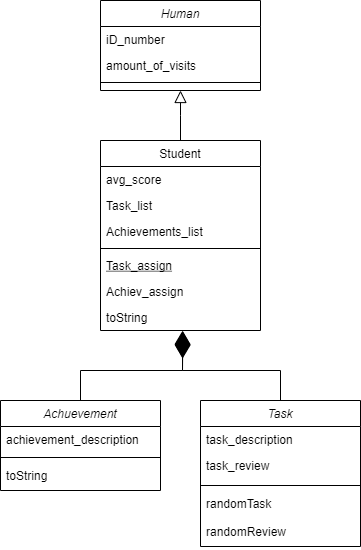

The diagram above was exported from draw.io. Its source (the exported page's mxGraphModel, read from the mxfile embedded in the PNG):
<mxGraphModel dx="670" dy="668" grid="1" gridSize="10" guides="1" tooltips="1" connect="1" arrows="1" fold="1" page="1" pageScale="1" pageWidth="827" pageHeight="1169" math="0" shadow="0">
  <root>
    <mxCell id="WIyWlLk6GJQsqaUBKTNV-0" />
    <mxCell id="WIyWlLk6GJQsqaUBKTNV-1" parent="WIyWlLk6GJQsqaUBKTNV-0" />
    <mxCell id="zkfFHV4jXpPFQw0GAbJ--0" value="Human" style="swimlane;fontStyle=2;align=center;verticalAlign=top;childLayout=stackLayout;horizontal=1;startSize=26;horizontalStack=0;resizeParent=1;resizeLast=0;collapsible=1;marginBottom=0;rounded=0;shadow=0;strokeWidth=1;" parent="WIyWlLk6GJQsqaUBKTNV-1" vertex="1">
      <mxGeometry x="220" y="120" width="160" height="90" as="geometry">
        <mxRectangle x="230" y="140" width="160" height="26" as="alternateBounds" />
      </mxGeometry>
    </mxCell>
    <mxCell id="zkfFHV4jXpPFQw0GAbJ--1" value="iD_number" style="text;align=left;verticalAlign=top;spacingLeft=4;spacingRight=4;overflow=hidden;rotatable=0;points=[[0,0.5],[1,0.5]];portConstraint=eastwest;" parent="zkfFHV4jXpPFQw0GAbJ--0" vertex="1">
      <mxGeometry y="26" width="160" height="26" as="geometry" />
    </mxCell>
    <mxCell id="zkfFHV4jXpPFQw0GAbJ--2" value="amount_of_visits" style="text;align=left;verticalAlign=top;spacingLeft=4;spacingRight=4;overflow=hidden;rotatable=0;points=[[0,0.5],[1,0.5]];portConstraint=eastwest;rounded=0;shadow=0;html=0;" parent="zkfFHV4jXpPFQw0GAbJ--0" vertex="1">
      <mxGeometry y="52" width="160" height="26" as="geometry" />
    </mxCell>
    <mxCell id="zkfFHV4jXpPFQw0GAbJ--4" value="" style="line;html=1;strokeWidth=1;align=left;verticalAlign=middle;spacingTop=-1;spacingLeft=3;spacingRight=3;rotatable=0;labelPosition=right;points=[];portConstraint=eastwest;" parent="zkfFHV4jXpPFQw0GAbJ--0" vertex="1">
      <mxGeometry y="78" width="160" height="8" as="geometry" />
    </mxCell>
    <mxCell id="zkfFHV4jXpPFQw0GAbJ--6" value="Student" style="swimlane;fontStyle=0;align=center;verticalAlign=top;childLayout=stackLayout;horizontal=1;startSize=26;horizontalStack=0;resizeParent=1;resizeLast=0;collapsible=1;marginBottom=0;rounded=0;shadow=0;strokeWidth=1;" parent="WIyWlLk6GJQsqaUBKTNV-1" vertex="1">
      <mxGeometry x="220" y="260" width="160" height="190" as="geometry">
        <mxRectangle x="130" y="380" width="160" height="26" as="alternateBounds" />
      </mxGeometry>
    </mxCell>
    <mxCell id="zkfFHV4jXpPFQw0GAbJ--7" value="avg_score" style="text;align=left;verticalAlign=top;spacingLeft=4;spacingRight=4;overflow=hidden;rotatable=0;points=[[0,0.5],[1,0.5]];portConstraint=eastwest;" parent="zkfFHV4jXpPFQw0GAbJ--6" vertex="1">
      <mxGeometry y="26" width="160" height="26" as="geometry" />
    </mxCell>
    <mxCell id="zkfFHV4jXpPFQw0GAbJ--8" value="Task_list" style="text;align=left;verticalAlign=top;spacingLeft=4;spacingRight=4;overflow=hidden;rotatable=0;points=[[0,0.5],[1,0.5]];portConstraint=eastwest;rounded=0;shadow=0;html=0;" parent="zkfFHV4jXpPFQw0GAbJ--6" vertex="1">
      <mxGeometry y="52" width="160" height="26" as="geometry" />
    </mxCell>
    <mxCell id="ETt8SMjoLi96D2d1s_aI-0" value="Achievements_list" style="text;align=left;verticalAlign=top;spacingLeft=4;spacingRight=4;overflow=hidden;rotatable=0;points=[[0,0.5],[1,0.5]];portConstraint=eastwest;rounded=0;shadow=0;html=0;" vertex="1" parent="zkfFHV4jXpPFQw0GAbJ--6">
      <mxGeometry y="78" width="160" height="26" as="geometry" />
    </mxCell>
    <mxCell id="zkfFHV4jXpPFQw0GAbJ--9" value="" style="line;html=1;strokeWidth=1;align=left;verticalAlign=middle;spacingTop=-1;spacingLeft=3;spacingRight=3;rotatable=0;labelPosition=right;points=[];portConstraint=eastwest;" parent="zkfFHV4jXpPFQw0GAbJ--6" vertex="1">
      <mxGeometry y="104" width="160" height="8" as="geometry" />
    </mxCell>
    <mxCell id="zkfFHV4jXpPFQw0GAbJ--10" value="Task_assign" style="text;align=left;verticalAlign=top;spacingLeft=4;spacingRight=4;overflow=hidden;rotatable=0;points=[[0,0.5],[1,0.5]];portConstraint=eastwest;fontStyle=4" parent="zkfFHV4jXpPFQw0GAbJ--6" vertex="1">
      <mxGeometry y="112" width="160" height="26" as="geometry" />
    </mxCell>
    <mxCell id="ETt8SMjoLi96D2d1s_aI-1" value="Achiev_assign" style="text;align=left;verticalAlign=top;spacingLeft=4;spacingRight=4;overflow=hidden;rotatable=0;points=[[0,0.5],[1,0.5]];portConstraint=eastwest;" vertex="1" parent="zkfFHV4jXpPFQw0GAbJ--6">
      <mxGeometry y="138" width="160" height="26" as="geometry" />
    </mxCell>
    <mxCell id="zkfFHV4jXpPFQw0GAbJ--11" value="toString" style="text;align=left;verticalAlign=top;spacingLeft=4;spacingRight=4;overflow=hidden;rotatable=0;points=[[0,0.5],[1,0.5]];portConstraint=eastwest;" parent="zkfFHV4jXpPFQw0GAbJ--6" vertex="1">
      <mxGeometry y="164" width="160" height="26" as="geometry" />
    </mxCell>
    <mxCell id="zkfFHV4jXpPFQw0GAbJ--12" value="" style="endArrow=block;endSize=10;endFill=0;shadow=0;strokeWidth=1;rounded=0;edgeStyle=elbowEdgeStyle;elbow=vertical;" parent="WIyWlLk6GJQsqaUBKTNV-1" source="zkfFHV4jXpPFQw0GAbJ--6" target="zkfFHV4jXpPFQw0GAbJ--0" edge="1">
      <mxGeometry width="160" relative="1" as="geometry">
        <mxPoint x="200" y="203" as="sourcePoint" />
        <mxPoint x="200" y="203" as="targetPoint" />
      </mxGeometry>
    </mxCell>
    <mxCell id="ETt8SMjoLi96D2d1s_aI-2" value="Task" style="swimlane;fontStyle=2;align=center;verticalAlign=top;childLayout=stackLayout;horizontal=1;startSize=26;horizontalStack=0;resizeParent=1;resizeLast=0;collapsible=1;marginBottom=0;rounded=0;shadow=0;strokeWidth=1;" vertex="1" parent="WIyWlLk6GJQsqaUBKTNV-1">
      <mxGeometry x="320" y="520" width="160" height="146" as="geometry">
        <mxRectangle x="230" y="140" width="160" height="26" as="alternateBounds" />
      </mxGeometry>
    </mxCell>
    <mxCell id="ETt8SMjoLi96D2d1s_aI-3" value="task_description" style="text;align=left;verticalAlign=top;spacingLeft=4;spacingRight=4;overflow=hidden;rotatable=0;points=[[0,0.5],[1,0.5]];portConstraint=eastwest;" vertex="1" parent="ETt8SMjoLi96D2d1s_aI-2">
      <mxGeometry y="26" width="160" height="26" as="geometry" />
    </mxCell>
    <mxCell id="ETt8SMjoLi96D2d1s_aI-4" value="task_review" style="text;align=left;verticalAlign=top;spacingLeft=4;spacingRight=4;overflow=hidden;rotatable=0;points=[[0,0.5],[1,0.5]];portConstraint=eastwest;rounded=0;shadow=0;html=0;" vertex="1" parent="ETt8SMjoLi96D2d1s_aI-2">
      <mxGeometry y="52" width="160" height="28" as="geometry" />
    </mxCell>
    <mxCell id="ETt8SMjoLi96D2d1s_aI-5" value="" style="line;html=1;strokeWidth=1;align=left;verticalAlign=middle;spacingTop=-1;spacingLeft=3;spacingRight=3;rotatable=0;labelPosition=right;points=[];portConstraint=eastwest;" vertex="1" parent="ETt8SMjoLi96D2d1s_aI-2">
      <mxGeometry y="80" width="160" height="10" as="geometry" />
    </mxCell>
    <mxCell id="ETt8SMjoLi96D2d1s_aI-6" value="randomTask" style="text;align=left;verticalAlign=top;spacingLeft=4;spacingRight=4;overflow=hidden;rotatable=0;points=[[0,0.5],[1,0.5]];portConstraint=eastwest;rounded=0;shadow=0;html=0;" vertex="1" parent="ETt8SMjoLi96D2d1s_aI-2">
      <mxGeometry y="90" width="160" height="28" as="geometry" />
    </mxCell>
    <mxCell id="ETt8SMjoLi96D2d1s_aI-7" value="randomReview" style="text;align=left;verticalAlign=top;spacingLeft=4;spacingRight=4;overflow=hidden;rotatable=0;points=[[0,0.5],[1,0.5]];portConstraint=eastwest;rounded=0;shadow=0;html=0;" vertex="1" parent="ETt8SMjoLi96D2d1s_aI-2">
      <mxGeometry y="118" width="160" height="28" as="geometry" />
    </mxCell>
    <mxCell id="ETt8SMjoLi96D2d1s_aI-8" value="Achuevement" style="swimlane;fontStyle=2;align=center;verticalAlign=top;childLayout=stackLayout;horizontal=1;startSize=26;horizontalStack=0;resizeParent=1;resizeLast=0;collapsible=1;marginBottom=0;rounded=0;shadow=0;strokeWidth=1;" vertex="1" parent="WIyWlLk6GJQsqaUBKTNV-1">
      <mxGeometry x="120" y="520" width="160" height="90" as="geometry">
        <mxRectangle x="230" y="140" width="160" height="26" as="alternateBounds" />
      </mxGeometry>
    </mxCell>
    <mxCell id="ETt8SMjoLi96D2d1s_aI-9" value="achievement_description" style="text;align=left;verticalAlign=top;spacingLeft=4;spacingRight=4;overflow=hidden;rotatable=0;points=[[0,0.5],[1,0.5]];portConstraint=eastwest;" vertex="1" parent="ETt8SMjoLi96D2d1s_aI-8">
      <mxGeometry y="26" width="160" height="26" as="geometry" />
    </mxCell>
    <mxCell id="ETt8SMjoLi96D2d1s_aI-11" value="" style="line;html=1;strokeWidth=1;align=left;verticalAlign=middle;spacingTop=-1;spacingLeft=3;spacingRight=3;rotatable=0;labelPosition=right;points=[];portConstraint=eastwest;" vertex="1" parent="ETt8SMjoLi96D2d1s_aI-8">
      <mxGeometry y="52" width="160" height="10" as="geometry" />
    </mxCell>
    <mxCell id="ETt8SMjoLi96D2d1s_aI-12" value="toString" style="text;align=left;verticalAlign=top;spacingLeft=4;spacingRight=4;overflow=hidden;rotatable=0;points=[[0,0.5],[1,0.5]];portConstraint=eastwest;rounded=0;shadow=0;html=0;" vertex="1" parent="ETt8SMjoLi96D2d1s_aI-8">
      <mxGeometry y="62" width="160" height="28" as="geometry" />
    </mxCell>
    <mxCell id="ETt8SMjoLi96D2d1s_aI-14" value="" style="endArrow=diamondThin;endFill=1;endSize=24;html=1;rounded=0;exitX=0.5;exitY=0;exitDx=0;exitDy=0;entryX=0.513;entryY=1.007;entryDx=0;entryDy=0;entryPerimeter=0;" edge="1" parent="WIyWlLk6GJQsqaUBKTNV-1" source="ETt8SMjoLi96D2d1s_aI-8" target="zkfFHV4jXpPFQw0GAbJ--11">
      <mxGeometry width="160" relative="1" as="geometry">
        <mxPoint x="160" y="660" as="sourcePoint" />
        <mxPoint x="302" y="450" as="targetPoint" />
        <Array as="points">
          <mxPoint x="200" y="490" />
          <mxPoint x="302" y="490" />
        </Array>
      </mxGeometry>
    </mxCell>
    <mxCell id="ETt8SMjoLi96D2d1s_aI-15" value="" style="endArrow=diamondThin;endFill=1;endSize=24;html=1;rounded=0;exitX=0.5;exitY=0;exitDx=0;exitDy=0;entryX=0.514;entryY=1.041;entryDx=0;entryDy=0;entryPerimeter=0;" edge="1" parent="WIyWlLk6GJQsqaUBKTNV-1" source="ETt8SMjoLi96D2d1s_aI-2" target="zkfFHV4jXpPFQw0GAbJ--11">
      <mxGeometry width="160" relative="1" as="geometry">
        <mxPoint x="210" y="530" as="sourcePoint" />
        <mxPoint x="320" y="480" as="targetPoint" />
        <Array as="points">
          <mxPoint x="400" y="490" />
          <mxPoint x="302" y="490" />
        </Array>
      </mxGeometry>
    </mxCell>
  </root>
</mxGraphModel>